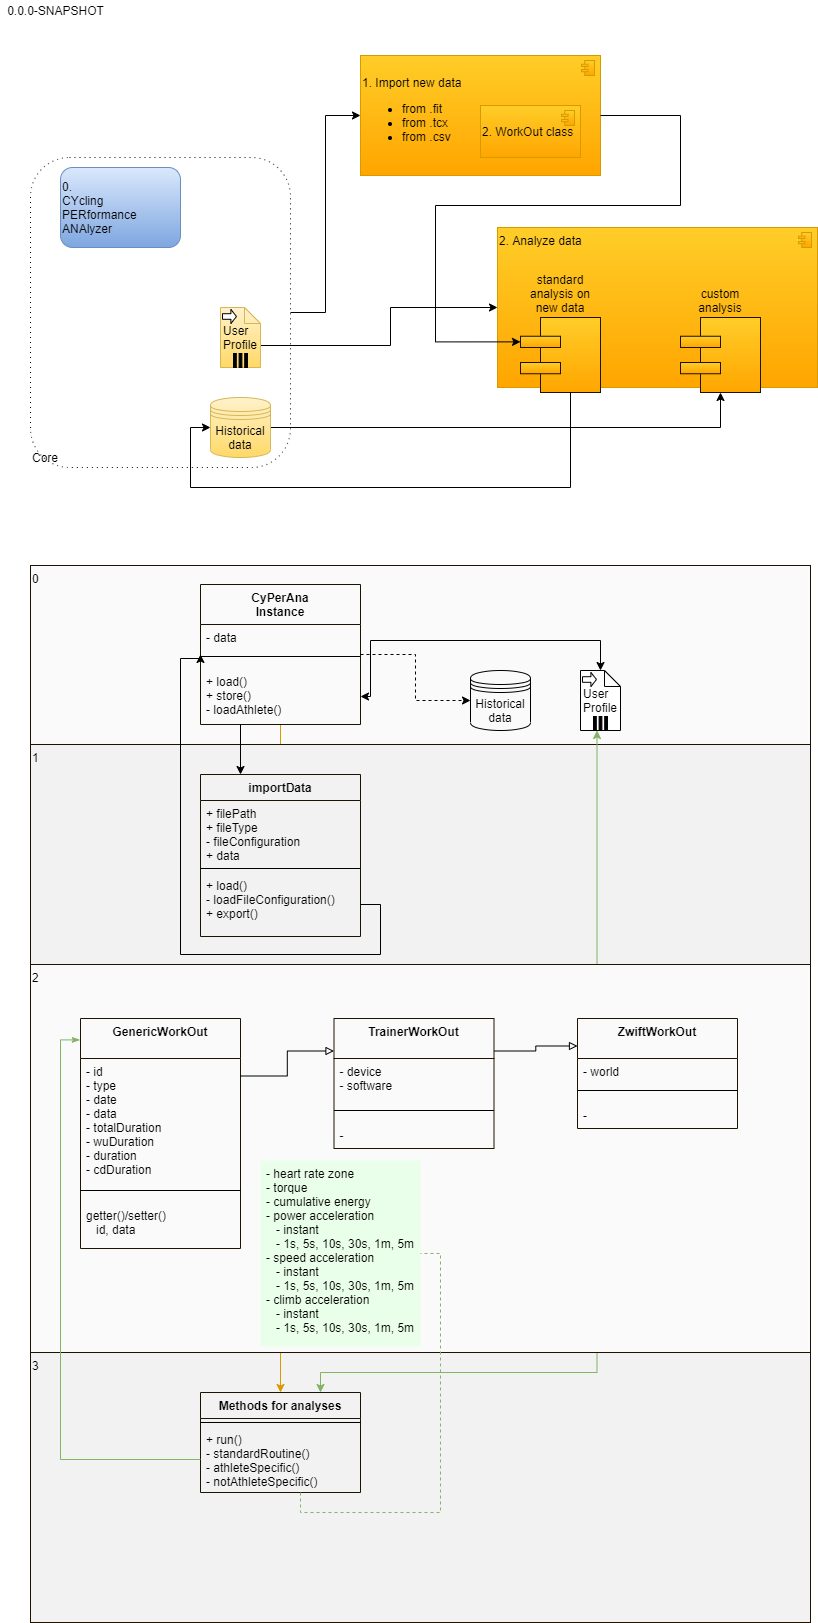

The diagram above was exported from draw.io. Its source (the exported page's mxGraphModel, read from the mxfile embedded in the PNG):
<mxGraphModel dx="1086" dy="806" grid="1" gridSize="10" guides="1" tooltips="1" connect="1" arrows="1" fold="1" page="1" pageScale="1" pageWidth="827" pageHeight="1169" math="0" shadow="0">
  <root>
    <mxCell id="0" />
    <mxCell id="1" parent="0" />
    <mxCell id="Nv6a-7eLcbqfHbxNfvqf-52" value="0" style="whiteSpace=wrap;html=1;strokeColor=#1C1400;align=left;fillColor=#FAFAFA;verticalAlign=top;" parent="1" vertex="1">
      <mxGeometry x="30" y="565" width="780" height="179" as="geometry" />
    </mxCell>
    <mxCell id="Nv6a-7eLcbqfHbxNfvqf-44" value="3" style="whiteSpace=wrap;html=1;strokeColor=#1C1400;align=left;verticalAlign=top;fillColor=#F2F2F2;" parent="1" vertex="1">
      <mxGeometry x="30" y="1352" width="780" height="270" as="geometry" />
    </mxCell>
    <mxCell id="Nv6a-7eLcbqfHbxNfvqf-23" style="edgeStyle=orthogonalEdgeStyle;rounded=0;orthogonalLoop=1;jettySize=auto;html=1;entryX=0;entryY=0.5;entryDx=0;entryDy=0;entryPerimeter=0;" parent="1" source="Nv6a-7eLcbqfHbxNfvqf-14" target="Nv6a-7eLcbqfHbxNfvqf-22" edge="1">
      <mxGeometry relative="1" as="geometry" />
    </mxCell>
    <mxCell id="Nv6a-7eLcbqfHbxNfvqf-14" value="Core" style="shape=ext;rounded=1;html=1;whiteSpace=wrap;dashed=1;dashPattern=1 4;fillColor=none;align=left;container=0;direction=center;labelPosition=center;verticalLabelPosition=middle;verticalAlign=bottom;" parent="1" vertex="1">
      <mxGeometry x="30" y="157" width="260" height="310" as="geometry">
        <mxRectangle x="40" y="250" width="100" height="30" as="alternateBounds" />
      </mxGeometry>
    </mxCell>
    <mxCell id="Nv6a-7eLcbqfHbxNfvqf-8" value="0.&lt;br&gt;CYcling&lt;br&gt;PERformance&lt;br&gt;ANAlyzer" style="shape=ext;rounded=1;html=1;whiteSpace=wrap;fillColor=#dae8fc;align=left;strokeColor=#6c8ebf;gradientColor=#7ea6e0;" parent="1" vertex="1">
      <mxGeometry x="60" y="167" width="120" height="80" as="geometry" />
    </mxCell>
    <mxCell id="Nv6a-7eLcbqfHbxNfvqf-32" style="edgeStyle=orthogonalEdgeStyle;rounded=0;orthogonalLoop=1;jettySize=auto;html=1;exitX=1;exitY=0.5;exitDx=0;exitDy=0;" parent="1" source="Nv6a-7eLcbqfHbxNfvqf-9" target="Nv6a-7eLcbqfHbxNfvqf-28" edge="1">
      <mxGeometry relative="1" as="geometry">
        <Array as="points">
          <mxPoint x="720" y="427" />
        </Array>
      </mxGeometry>
    </mxCell>
    <mxCell id="Nv6a-7eLcbqfHbxNfvqf-9" value="Historical data" style="shape=datastore;whiteSpace=wrap;html=1;fillColor=#fff2cc;strokeColor=#d6b656;gradientColor=#ffd966;" parent="1" vertex="1">
      <mxGeometry x="210" y="397" width="60" height="60" as="geometry" />
    </mxCell>
    <mxCell id="Nv6a-7eLcbqfHbxNfvqf-26" style="edgeStyle=orthogonalEdgeStyle;rounded=0;orthogonalLoop=1;jettySize=auto;html=1;exitX=0;exitY=0;exitDx=40;exitDy=38;exitPerimeter=0;entryX=0;entryY=0.5;entryDx=0;entryDy=0;entryPerimeter=0;" parent="1" source="Nv6a-7eLcbqfHbxNfvqf-11" target="Nv6a-7eLcbqfHbxNfvqf-24" edge="1">
      <mxGeometry relative="1" as="geometry">
        <Array as="points">
          <mxPoint x="390" y="345" />
          <mxPoint x="390" y="307" />
        </Array>
      </mxGeometry>
    </mxCell>
    <mxCell id="Nv6a-7eLcbqfHbxNfvqf-11" value="&lt;div style=&quot;text-align: left&quot;&gt;&lt;span&gt;User&lt;/span&gt;&lt;/div&gt;&lt;div style=&quot;text-align: left&quot;&gt;&lt;span&gt;Profile&lt;/span&gt;&lt;/div&gt;" style="shape=note;whiteSpace=wrap;size=16;html=1;dropTarget=0;fillColor=#fff2cc;strokeColor=#d6b656;gradientColor=#ffd966;" parent="1" vertex="1">
      <mxGeometry x="220" y="307" width="40" height="60" as="geometry" />
    </mxCell>
    <mxCell id="Nv6a-7eLcbqfHbxNfvqf-12" value="" style="html=1;shape=singleArrow;arrowWidth=0.4;arrowSize=0.4;outlineConnect=0;" parent="Nv6a-7eLcbqfHbxNfvqf-11" vertex="1">
      <mxGeometry width="14" height="14" relative="1" as="geometry">
        <mxPoint x="2" y="2" as="offset" />
      </mxGeometry>
    </mxCell>
    <mxCell id="Nv6a-7eLcbqfHbxNfvqf-13" value="" style="html=1;whiteSpace=wrap;shape=parallelMarker;outlineConnect=0;" parent="Nv6a-7eLcbqfHbxNfvqf-11" vertex="1">
      <mxGeometry x="0.5" y="1" width="14" height="14" relative="1" as="geometry">
        <mxPoint x="-7" y="-14" as="offset" />
      </mxGeometry>
    </mxCell>
    <mxCell id="Nv6a-7eLcbqfHbxNfvqf-22" value="1. Import new data&lt;br&gt;&lt;ul&gt;&lt;li&gt;from .fit&lt;/li&gt;&lt;li&gt;from .tcx&lt;/li&gt;&lt;li&gt;from .csv&lt;/li&gt;&lt;/ul&gt;" style="html=1;outlineConnect=0;whiteSpace=wrap;fillColor=#ffcd28;shape=mxgraph.archimate3.application;appType=comp;archiType=square;align=left;gradientColor=#ffa500;strokeColor=#d79b00;" parent="1" vertex="1">
      <mxGeometry x="360" y="55" width="240" height="120" as="geometry" />
    </mxCell>
    <mxCell id="Nv6a-7eLcbqfHbxNfvqf-24" value="2. Analyze data" style="html=1;outlineConnect=0;whiteSpace=wrap;fillColor=#ffcd28;shape=mxgraph.archimate3.application;appType=comp;archiType=square;align=left;gradientColor=#ffa500;strokeColor=#d79b00;verticalAlign=top;" parent="1" vertex="1">
      <mxGeometry x="497" y="227" width="320" height="160" as="geometry" />
    </mxCell>
    <mxCell id="Nv6a-7eLcbqfHbxNfvqf-27" value="standard analysis on new data" style="html=1;outlineConnect=0;whiteSpace=wrap;fillColor=#ffcd28;shape=mxgraph.archimate3.component;align=center;gradientColor=#ffa500;strokeColor=#1C1400;labelPosition=center;verticalLabelPosition=top;verticalAlign=bottom;" parent="1" vertex="1">
      <mxGeometry x="520" y="317" width="80" height="75" as="geometry" />
    </mxCell>
    <mxCell id="Nv6a-7eLcbqfHbxNfvqf-25" style="edgeStyle=orthogonalEdgeStyle;rounded=0;orthogonalLoop=1;jettySize=auto;html=1;entryX=0;entryY=0.5;entryDx=0;entryDy=0;exitX=0.625;exitY=1;exitDx=0;exitDy=0;exitPerimeter=0;" parent="1" source="Nv6a-7eLcbqfHbxNfvqf-27" target="Nv6a-7eLcbqfHbxNfvqf-9" edge="1">
      <mxGeometry relative="1" as="geometry">
        <Array as="points">
          <mxPoint x="570" y="487" />
          <mxPoint x="190" y="487" />
          <mxPoint x="190" y="427" />
        </Array>
      </mxGeometry>
    </mxCell>
    <mxCell id="Nv6a-7eLcbqfHbxNfvqf-28" value="custom analysis" style="html=1;outlineConnect=0;whiteSpace=wrap;fillColor=#ffcd28;shape=mxgraph.archimate3.component;align=center;gradientColor=#ffa500;strokeColor=#1C1400;labelPosition=center;verticalLabelPosition=top;verticalAlign=bottom;" parent="1" vertex="1">
      <mxGeometry x="680" y="317" width="80" height="75" as="geometry" />
    </mxCell>
    <mxCell id="Nv6a-7eLcbqfHbxNfvqf-33" style="edgeStyle=orthogonalEdgeStyle;rounded=0;orthogonalLoop=1;jettySize=auto;html=1;exitX=1;exitY=0.5;exitDx=0;exitDy=0;exitPerimeter=0;entryX=0;entryY=0.325;entryDx=0;entryDy=0;entryPerimeter=0;" parent="1" source="Nv6a-7eLcbqfHbxNfvqf-22" target="Nv6a-7eLcbqfHbxNfvqf-27" edge="1">
      <mxGeometry relative="1" as="geometry">
        <Array as="points">
          <mxPoint x="680" y="115" />
          <mxPoint x="680" y="205" />
          <mxPoint x="435" y="205" />
          <mxPoint x="435" y="341" />
        </Array>
      </mxGeometry>
    </mxCell>
    <mxCell id="Nv6a-7eLcbqfHbxNfvqf-38" value="Methods for analyses" style="swimlane;fontStyle=1;align=center;verticalAlign=top;childLayout=stackLayout;horizontal=1;startSize=26;horizontalStack=0;resizeParent=1;resizeParentMax=0;resizeLast=0;collapsible=1;marginBottom=0;strokeColor=#1C1400;fillColor=none;" parent="1" vertex="1">
      <mxGeometry x="200" y="1392" width="160" height="100" as="geometry" />
    </mxCell>
    <mxCell id="Nv6a-7eLcbqfHbxNfvqf-40" value="" style="line;strokeWidth=1;fillColor=none;align=left;verticalAlign=middle;spacingTop=-1;spacingLeft=3;spacingRight=3;rotatable=0;labelPosition=right;points=[];portConstraint=eastwest;" parent="Nv6a-7eLcbqfHbxNfvqf-38" vertex="1">
      <mxGeometry y="26" width="160" height="8" as="geometry" />
    </mxCell>
    <mxCell id="Nv6a-7eLcbqfHbxNfvqf-63" value="+ run()&#10;- standardRoutine()&#10;- athleteSpecific()&#10;- notAthleteSpecific()" style="text;strokeColor=none;fillColor=none;align=left;verticalAlign=top;spacingLeft=4;spacingRight=4;overflow=hidden;rotatable=0;points=[[0,0.5],[1,0.5]];portConstraint=eastwest;" parent="Nv6a-7eLcbqfHbxNfvqf-38" vertex="1">
      <mxGeometry y="34" width="160" height="66" as="geometry" />
    </mxCell>
    <mxCell id="Nv6a-7eLcbqfHbxNfvqf-47" value="Historical data" style="shape=datastore;whiteSpace=wrap;html=1;fillColor=none;" parent="1" vertex="1">
      <mxGeometry x="470" y="670" width="60" height="60" as="geometry" />
    </mxCell>
    <mxCell id="Nv6a-7eLcbqfHbxNfvqf-56" style="edgeStyle=orthogonalEdgeStyle;rounded=0;orthogonalLoop=1;jettySize=auto;html=1;strokeColor=#d79b00;noJump=1;entryX=0.5;entryY=0;entryDx=0;entryDy=0;exitX=0.5;exitY=1;exitDx=0;exitDy=0;fillColor=#ffe6cc;" parent="1" source="Nv6a-7eLcbqfHbxNfvqf-48" target="Nv6a-7eLcbqfHbxNfvqf-38" edge="1">
      <mxGeometry relative="1" as="geometry">
        <mxPoint x="280" y="1034" as="targetPoint" />
        <Array as="points" />
      </mxGeometry>
    </mxCell>
    <mxCell id="Nv6a-7eLcbqfHbxNfvqf-48" value="CyPerAna&#10;Instance" style="swimlane;fontStyle=1;align=center;verticalAlign=top;childLayout=stackLayout;horizontal=1;startSize=40;horizontalStack=0;resizeParent=1;resizeParentMax=0;resizeLast=0;collapsible=1;marginBottom=0;strokeColor=#1C1400;fillColor=none;" parent="1" vertex="1">
      <mxGeometry x="200" y="584" width="160" height="140" as="geometry" />
    </mxCell>
    <mxCell id="Nv6a-7eLcbqfHbxNfvqf-62" value="- data" style="text;strokeColor=none;fillColor=none;align=left;verticalAlign=top;spacingLeft=4;spacingRight=4;overflow=hidden;rotatable=0;points=[[0,0.5],[1,0.5]];portConstraint=eastwest;" parent="Nv6a-7eLcbqfHbxNfvqf-48" vertex="1">
      <mxGeometry y="40" width="160" height="20" as="geometry" />
    </mxCell>
    <mxCell id="Nv6a-7eLcbqfHbxNfvqf-50" value="" style="line;strokeWidth=1;fillColor=none;align=left;verticalAlign=middle;spacingTop=-1;spacingLeft=3;spacingRight=3;rotatable=0;labelPosition=right;points=[];portConstraint=eastwest;" parent="Nv6a-7eLcbqfHbxNfvqf-48" vertex="1">
      <mxGeometry y="60" width="160" height="24" as="geometry" />
    </mxCell>
    <mxCell id="Nv6a-7eLcbqfHbxNfvqf-61" value="+ load()&#10;+ store()&#10;- loadAthlete()" style="text;strokeColor=none;fillColor=none;align=left;verticalAlign=top;spacingLeft=4;spacingRight=4;overflow=hidden;rotatable=0;points=[[0,0.5],[1,0.5]];portConstraint=eastwest;" parent="Nv6a-7eLcbqfHbxNfvqf-48" vertex="1">
      <mxGeometry y="84" width="160" height="56" as="geometry" />
    </mxCell>
    <mxCell id="Nv6a-7eLcbqfHbxNfvqf-55" style="edgeStyle=orthogonalEdgeStyle;rounded=0;orthogonalLoop=1;jettySize=auto;html=1;exitX=1;exitY=0.5;exitDx=0;exitDy=0;entryX=0;entryY=0.5;entryDx=0;entryDy=0;dashed=1;" parent="1" source="Nv6a-7eLcbqfHbxNfvqf-48" target="Nv6a-7eLcbqfHbxNfvqf-47" edge="1">
      <mxGeometry relative="1" as="geometry">
        <mxPoint x="210" y="910" as="sourcePoint" />
        <mxPoint x="210" y="625" as="targetPoint" />
      </mxGeometry>
    </mxCell>
    <mxCell id="Nv6a-7eLcbqfHbxNfvqf-64" value="0.0.0-SNAPSHOT" style="text;html=1;align=center;verticalAlign=middle;resizable=0;points=[];autosize=1;" parent="1" vertex="1">
      <mxGeometry width="110" height="20" as="geometry" />
    </mxCell>
    <mxCell id="VDVwwQbJJJ3VLKs_9J_C-11" style="edgeStyle=orthogonalEdgeStyle;rounded=0;orthogonalLoop=1;jettySize=auto;html=1;entryX=1;entryY=0.5;entryDx=0;entryDy=0;startArrow=classic;startFill=1;" parent="1" source="VDVwwQbJJJ3VLKs_9J_C-1" target="Nv6a-7eLcbqfHbxNfvqf-61" edge="1">
      <mxGeometry relative="1" as="geometry">
        <Array as="points">
          <mxPoint x="600" y="640" />
          <mxPoint x="370" y="640" />
          <mxPoint x="370" y="696" />
        </Array>
      </mxGeometry>
    </mxCell>
    <mxCell id="VDVwwQbJJJ3VLKs_9J_C-1" value="&lt;div style=&quot;text-align: left&quot;&gt;&lt;span&gt;User&lt;/span&gt;&lt;/div&gt;&lt;div style=&quot;text-align: left&quot;&gt;&lt;span&gt;Profile&lt;/span&gt;&lt;/div&gt;" style="shape=note;whiteSpace=wrap;size=16;html=1;dropTarget=0;" parent="1" vertex="1">
      <mxGeometry x="580" y="670" width="40" height="60" as="geometry" />
    </mxCell>
    <mxCell id="VDVwwQbJJJ3VLKs_9J_C-2" value="" style="html=1;shape=singleArrow;arrowWidth=0.4;arrowSize=0.4;outlineConnect=0;" parent="VDVwwQbJJJ3VLKs_9J_C-1" vertex="1">
      <mxGeometry width="14" height="14" relative="1" as="geometry">
        <mxPoint x="2" y="2" as="offset" />
      </mxGeometry>
    </mxCell>
    <mxCell id="VDVwwQbJJJ3VLKs_9J_C-3" value="" style="html=1;whiteSpace=wrap;shape=parallelMarker;outlineConnect=0;" parent="VDVwwQbJJJ3VLKs_9J_C-1" vertex="1">
      <mxGeometry x="0.5" y="1" width="14" height="14" relative="1" as="geometry">
        <mxPoint x="-7" y="-14" as="offset" />
      </mxGeometry>
    </mxCell>
    <mxCell id="Nv6a-7eLcbqfHbxNfvqf-43" value="1" style="whiteSpace=wrap;html=1;strokeColor=#1C1400;align=left;verticalAlign=top;fillColor=#F2F2F2;" parent="1" vertex="1">
      <mxGeometry x="30" y="744" width="780" height="220" as="geometry" />
    </mxCell>
    <mxCell id="Nv6a-7eLcbqfHbxNfvqf-34" value="importData" style="swimlane;fontStyle=1;align=center;verticalAlign=top;childLayout=stackLayout;horizontal=1;startSize=26;horizontalStack=0;resizeParent=1;resizeParentMax=0;resizeLast=0;collapsible=1;marginBottom=0;strokeColor=#1C1400;fillColor=none;" parent="1" vertex="1">
      <mxGeometry x="200" y="774" width="160" height="162" as="geometry" />
    </mxCell>
    <mxCell id="Nv6a-7eLcbqfHbxNfvqf-35" value="+ filePath&#10;+ fileType&#10;- fileConfiguration&#10;+ data" style="text;strokeColor=none;fillColor=none;align=left;verticalAlign=top;spacingLeft=4;spacingRight=4;overflow=hidden;rotatable=0;points=[[0,0.5],[1,0.5]];portConstraint=eastwest;" parent="Nv6a-7eLcbqfHbxNfvqf-34" vertex="1">
      <mxGeometry y="26" width="160" height="64" as="geometry" />
    </mxCell>
    <mxCell id="Nv6a-7eLcbqfHbxNfvqf-36" value="" style="line;strokeWidth=1;fillColor=none;align=left;verticalAlign=middle;spacingTop=-1;spacingLeft=3;spacingRight=3;rotatable=0;labelPosition=right;points=[];portConstraint=eastwest;" parent="Nv6a-7eLcbqfHbxNfvqf-34" vertex="1">
      <mxGeometry y="90" width="160" height="8" as="geometry" />
    </mxCell>
    <mxCell id="Nv6a-7eLcbqfHbxNfvqf-37" value="+ load()&#10;- loadFileConfiguration()&#10;+ export()" style="text;strokeColor=none;fillColor=none;align=left;verticalAlign=top;spacingLeft=4;spacingRight=4;overflow=hidden;rotatable=0;points=[[0,0.5],[1,0.5]];portConstraint=eastwest;" parent="Nv6a-7eLcbqfHbxNfvqf-34" vertex="1">
      <mxGeometry y="98" width="160" height="64" as="geometry" />
    </mxCell>
    <mxCell id="Nv6a-7eLcbqfHbxNfvqf-54" style="edgeStyle=orthogonalEdgeStyle;rounded=0;orthogonalLoop=1;jettySize=auto;html=1;exitX=1;exitY=0.5;exitDx=0;exitDy=0;entryX=0;entryY=0.5;entryDx=0;entryDy=0;" parent="1" source="Nv6a-7eLcbqfHbxNfvqf-37" target="Nv6a-7eLcbqfHbxNfvqf-48" edge="1">
      <mxGeometry relative="1" as="geometry">
        <Array as="points">
          <mxPoint x="380" y="904" />
          <mxPoint x="380" y="954" />
          <mxPoint x="180" y="954" />
          <mxPoint x="180" y="658" />
        </Array>
      </mxGeometry>
    </mxCell>
    <mxCell id="Nv6a-7eLcbqfHbxNfvqf-53" style="edgeStyle=orthogonalEdgeStyle;rounded=0;orthogonalLoop=1;jettySize=auto;html=1;exitX=0.25;exitY=1;exitDx=0;exitDy=0;entryX=0.25;entryY=0;entryDx=0;entryDy=0;" parent="1" source="Nv6a-7eLcbqfHbxNfvqf-48" target="Nv6a-7eLcbqfHbxNfvqf-34" edge="1">
      <mxGeometry relative="1" as="geometry" />
    </mxCell>
    <mxCell id="A8GHw-BRZOwSW40Lb6ik-3" value="2. WorkOut class" style="html=1;outlineConnect=0;whiteSpace=wrap;fillColor=#ffcd28;shape=mxgraph.archimate3.application;appType=comp;archiType=square;align=left;gradientColor=#ffa500;strokeColor=#d79b00;" parent="1" vertex="1">
      <mxGeometry x="480" y="105" width="100" height="52" as="geometry" />
    </mxCell>
    <mxCell id="VDVwwQbJJJ3VLKs_9J_C-4" style="edgeStyle=orthogonalEdgeStyle;rounded=0;orthogonalLoop=1;jettySize=auto;html=1;exitX=0.25;exitY=1;exitDx=0;exitDy=0;entryX=0.75;entryY=0;entryDx=0;entryDy=0;fillColor=#d5e8d4;strokeColor=#82b366;startArrow=classic;startFill=1;" parent="1" source="VDVwwQbJJJ3VLKs_9J_C-3" target="Nv6a-7eLcbqfHbxNfvqf-38" edge="1">
      <mxGeometry relative="1" as="geometry">
        <Array as="points">
          <mxPoint x="596" y="1372" />
          <mxPoint x="320" y="1372" />
        </Array>
      </mxGeometry>
    </mxCell>
    <mxCell id="A8GHw-BRZOwSW40Lb6ik-4" value="2" style="whiteSpace=wrap;html=1;strokeColor=#1C1400;align=left;fillColor=#FAFAFA;verticalAlign=top;" parent="1" vertex="1">
      <mxGeometry x="30" y="964" width="780" height="388" as="geometry" />
    </mxCell>
    <mxCell id="A8GHw-BRZOwSW40Lb6ik-5" value="GenericWorkOut" style="swimlane;fontStyle=1;align=center;verticalAlign=top;childLayout=stackLayout;horizontal=1;startSize=40;horizontalStack=0;resizeParent=1;resizeParentMax=0;resizeLast=0;collapsible=1;marginBottom=0;strokeColor=#1C1400;fillColor=none;" parent="1" vertex="1">
      <mxGeometry x="80" y="1018" width="160" height="230" as="geometry" />
    </mxCell>
    <mxCell id="A8GHw-BRZOwSW40Lb6ik-6" value="- id&#10;- type&#10;- date&#10;- data&#10;- totalDuration&#10;- wuDuration&#10;- duration&#10;- cdDuration" style="text;strokeColor=none;fillColor=none;align=left;verticalAlign=top;spacingLeft=4;spacingRight=4;overflow=hidden;rotatable=0;points=[[0,0.5],[1,0.5]];portConstraint=eastwest;" parent="A8GHw-BRZOwSW40Lb6ik-5" vertex="1">
      <mxGeometry y="40" width="160" height="120" as="geometry" />
    </mxCell>
    <mxCell id="A8GHw-BRZOwSW40Lb6ik-7" value="" style="line;strokeWidth=1;fillColor=none;align=left;verticalAlign=middle;spacingTop=-1;spacingLeft=3;spacingRight=3;rotatable=0;labelPosition=right;points=[];portConstraint=eastwest;" parent="A8GHw-BRZOwSW40Lb6ik-5" vertex="1">
      <mxGeometry y="160" width="160" height="24" as="geometry" />
    </mxCell>
    <mxCell id="A8GHw-BRZOwSW40Lb6ik-8" value="getter()/setter()&#10;   id, data" style="text;strokeColor=none;fillColor=none;align=left;verticalAlign=top;spacingLeft=4;spacingRight=4;overflow=hidden;rotatable=0;points=[[0,0.5],[1,0.5]];portConstraint=eastwest;" parent="A8GHw-BRZOwSW40Lb6ik-5" vertex="1">
      <mxGeometry y="184" width="160" height="46" as="geometry" />
    </mxCell>
    <mxCell id="A8GHw-BRZOwSW40Lb6ik-9" value="ZwiftWorkOut" style="swimlane;fontStyle=1;align=center;verticalAlign=top;childLayout=stackLayout;horizontal=1;startSize=40;horizontalStack=0;resizeParent=1;resizeParentMax=0;resizeLast=0;collapsible=1;marginBottom=0;strokeColor=#1C1400;fillColor=none;" parent="1" vertex="1">
      <mxGeometry x="577" y="1018" width="160" height="110" as="geometry" />
    </mxCell>
    <mxCell id="A8GHw-BRZOwSW40Lb6ik-10" value="- world" style="text;strokeColor=none;fillColor=none;align=left;verticalAlign=top;spacingLeft=4;spacingRight=4;overflow=hidden;rotatable=0;points=[[0,0.5],[1,0.5]];portConstraint=eastwest;" parent="A8GHw-BRZOwSW40Lb6ik-9" vertex="1">
      <mxGeometry y="40" width="160" height="20" as="geometry" />
    </mxCell>
    <mxCell id="A8GHw-BRZOwSW40Lb6ik-11" value="" style="line;strokeWidth=1;fillColor=none;align=left;verticalAlign=middle;spacingTop=-1;spacingLeft=3;spacingRight=3;rotatable=0;labelPosition=right;points=[];portConstraint=eastwest;" parent="A8GHw-BRZOwSW40Lb6ik-9" vertex="1">
      <mxGeometry y="60" width="160" height="24" as="geometry" />
    </mxCell>
    <mxCell id="A8GHw-BRZOwSW40Lb6ik-12" value="-" style="text;strokeColor=none;fillColor=none;align=left;verticalAlign=top;spacingLeft=4;spacingRight=4;overflow=hidden;rotatable=0;points=[[0,0.5],[1,0.5]];portConstraint=eastwest;" parent="A8GHw-BRZOwSW40Lb6ik-9" vertex="1">
      <mxGeometry y="84" width="160" height="26" as="geometry" />
    </mxCell>
    <mxCell id="A8GHw-BRZOwSW40Lb6ik-21" value="TrainerWorkOut" style="swimlane;fontStyle=1;align=center;verticalAlign=top;childLayout=stackLayout;horizontal=1;startSize=40;horizontalStack=0;resizeParent=1;resizeParentMax=0;resizeLast=0;collapsible=1;marginBottom=0;strokeColor=#1C1400;fillColor=none;" parent="1" vertex="1">
      <mxGeometry x="333.5" y="1018" width="160" height="130" as="geometry" />
    </mxCell>
    <mxCell id="A8GHw-BRZOwSW40Lb6ik-22" value="- device&#10;- software" style="text;strokeColor=none;fillColor=none;align=left;verticalAlign=top;spacingLeft=4;spacingRight=4;overflow=hidden;rotatable=0;points=[[0,0.5],[1,0.5]];portConstraint=eastwest;" parent="A8GHw-BRZOwSW40Lb6ik-21" vertex="1">
      <mxGeometry y="40" width="160" height="40" as="geometry" />
    </mxCell>
    <mxCell id="A8GHw-BRZOwSW40Lb6ik-23" value="" style="line;strokeWidth=1;fillColor=none;align=left;verticalAlign=middle;spacingTop=-1;spacingLeft=3;spacingRight=3;rotatable=0;labelPosition=right;points=[];portConstraint=eastwest;" parent="A8GHw-BRZOwSW40Lb6ik-21" vertex="1">
      <mxGeometry y="80" width="160" height="24" as="geometry" />
    </mxCell>
    <mxCell id="A8GHw-BRZOwSW40Lb6ik-24" value="-" style="text;strokeColor=none;fillColor=none;align=left;verticalAlign=top;spacingLeft=4;spacingRight=4;overflow=hidden;rotatable=0;points=[[0,0.5],[1,0.5]];portConstraint=eastwest;" parent="A8GHw-BRZOwSW40Lb6ik-21" vertex="1">
      <mxGeometry y="104" width="160" height="26" as="geometry" />
    </mxCell>
    <mxCell id="A8GHw-BRZOwSW40Lb6ik-25" style="edgeStyle=orthogonalEdgeStyle;rounded=0;orthogonalLoop=1;jettySize=auto;html=1;entryX=0;entryY=0.25;entryDx=0;entryDy=0;startArrow=none;startFill=0;endArrow=block;endFill=0;exitX=1;exitY=0.25;exitDx=0;exitDy=0;" parent="1" source="A8GHw-BRZOwSW40Lb6ik-5" target="A8GHw-BRZOwSW40Lb6ik-21" edge="1">
      <mxGeometry relative="1" as="geometry" />
    </mxCell>
    <mxCell id="A8GHw-BRZOwSW40Lb6ik-26" style="edgeStyle=orthogonalEdgeStyle;rounded=0;orthogonalLoop=1;jettySize=auto;html=1;entryX=0;entryY=0.25;entryDx=0;entryDy=0;startArrow=none;startFill=0;endArrow=block;endFill=0;exitX=1;exitY=0.25;exitDx=0;exitDy=0;" parent="1" source="A8GHw-BRZOwSW40Lb6ik-21" target="A8GHw-BRZOwSW40Lb6ik-9" edge="1">
      <mxGeometry relative="1" as="geometry">
        <mxPoint x="470" y="1068" as="sourcePoint" />
        <mxPoint x="550" y="1072" as="targetPoint" />
      </mxGeometry>
    </mxCell>
    <mxCell id="A8GHw-BRZOwSW40Lb6ik-27" style="edgeStyle=orthogonalEdgeStyle;rounded=0;orthogonalLoop=1;jettySize=auto;html=1;entryX=-0.002;entryY=0.093;entryDx=0;entryDy=0;entryPerimeter=0;startArrow=none;startFill=0;endArrow=classicThin;endFill=1;strokeColor=#82b366;fillColor=#d5e8d4;" parent="1" source="Nv6a-7eLcbqfHbxNfvqf-63" target="A8GHw-BRZOwSW40Lb6ik-5" edge="1">
      <mxGeometry relative="1" as="geometry" />
    </mxCell>
    <mxCell id="VDVwwQbJJJ3VLKs_9J_C-8" value="- heart rate zone&#10;- torque&#10;- cumulative energy&#10;- power acceleration&#10;   - instant&#10;   - 1s, 5s, 10s, 30s, 1m, 5m&#10;- speed acceleration&#10;   - instant&#10;   - 1s, 5s, 10s, 30s, 1m, 5m&#10;- climb acceleration&#10;   - instant&#10;   - 1s, 5s, 10s, 30s, 1m, 5m&#10;&#10;&#10;" style="text;align=left;verticalAlign=top;spacingLeft=4;spacingRight=4;overflow=hidden;rotatable=0;points=[[0,0.5],[1,0.5]];portConstraint=eastwest;fillColor=#EAFFE9;" parent="1" vertex="1">
      <mxGeometry x="260" y="1160" width="160" height="186" as="geometry" />
    </mxCell>
    <mxCell id="VDVwwQbJJJ3VLKs_9J_C-9" style="edgeStyle=orthogonalEdgeStyle;rounded=0;orthogonalLoop=1;jettySize=auto;html=1;exitX=0.625;exitY=1;exitDx=0;exitDy=0;fillColor=#d5e8d4;strokeColor=#82b366;exitPerimeter=0;endArrow=none;endFill=0;dashed=1;" parent="1" source="Nv6a-7eLcbqfHbxNfvqf-63" target="VDVwwQbJJJ3VLKs_9J_C-8" edge="1">
      <mxGeometry relative="1" as="geometry">
        <Array as="points">
          <mxPoint x="300" y="1512" />
          <mxPoint x="440" y="1512" />
          <mxPoint x="440" y="1253" />
        </Array>
      </mxGeometry>
    </mxCell>
  </root>
</mxGraphModel>